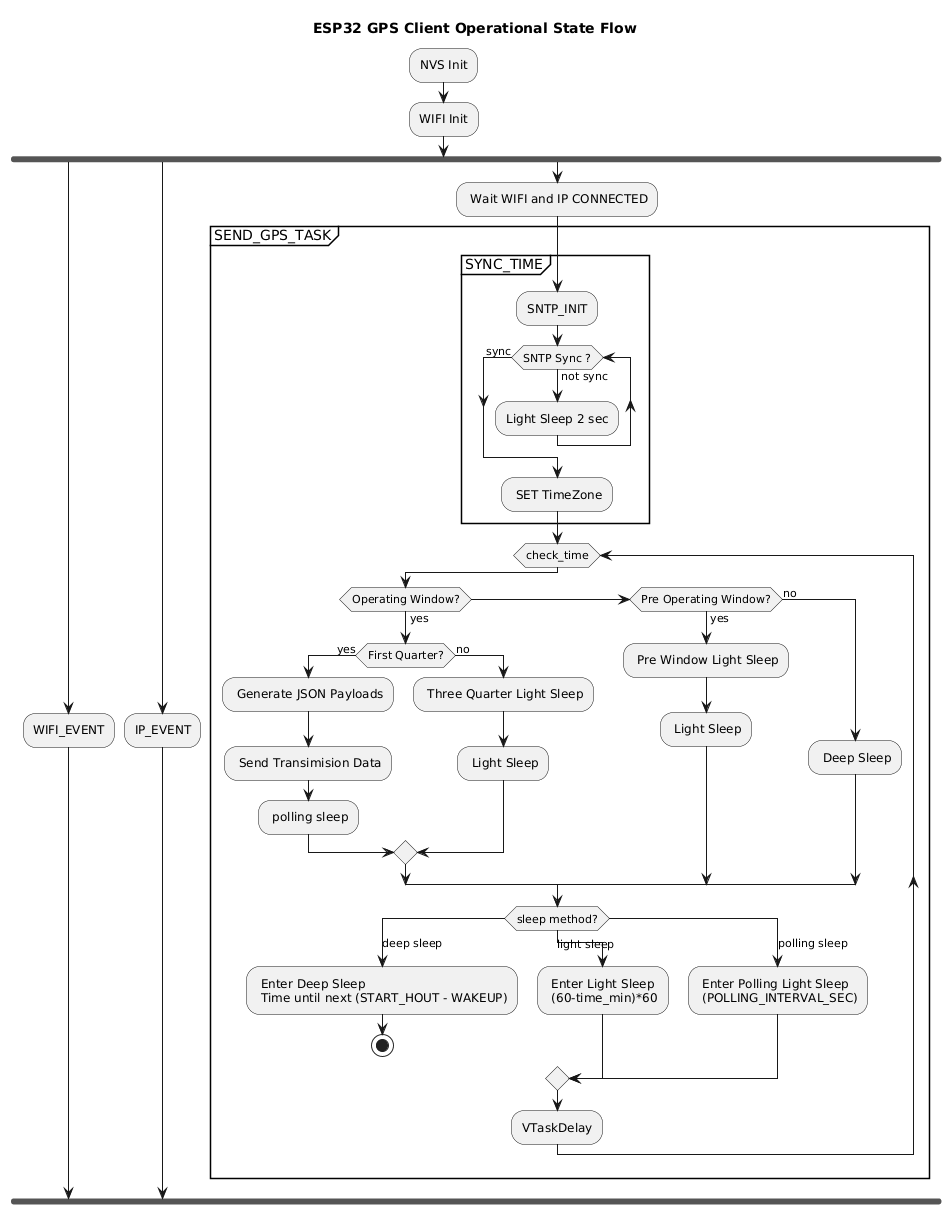

The diagram above was rendered by PlantUML. Its source (embedded in the PNG):
@startuml
title ESP32 GPS Client Operational State Flow

:NVS Init;
:WIFI Init;
fork
    :WIFI_EVENT;
fork again
    :IP_EVENT;
fork again
: Wait WIFI and IP CONNECTED;
partition SEND_GPS_TASK {
    partition SYNC_TIME {
        :SNTP_INIT;
        while (SNTP Sync ?) is (not sync)
            :Light Sleep 2 sec;
        endwhile (sync)
        : SET TimeZone;
    }
    while (check_time);
        if (Operating Window?) then (yes)
            if (First Quarter?) then (yes)
                : Generate JSON Payloads;
                : Send Transimision Data;
                : polling sleep;
            else (no)
                : Three Quarter Light Sleep;
                : Light Sleep;
            endif
        elseif (Pre Operating Window?) then (yes)
            : Pre Window Light Sleep;
            : Light Sleep;
        else (no)
            : Deep Sleep;
        endif
        switch (sleep method?)
        case (deep sleep)
            : Enter Deep Sleep \n Time until next (START_HOUT - WAKEUP);
            stop
        case (light sleep)
            : Enter Light Sleep \n (60-time_min)*60;
        case (polling sleep)
            : Enter Polling Light Sleep \n (POLLING_INTERVAL_SEC);
        endswitch
        :VTaskDelay;

    endwhile
    -[hidden]->
    detach
}
endfork
@enduml